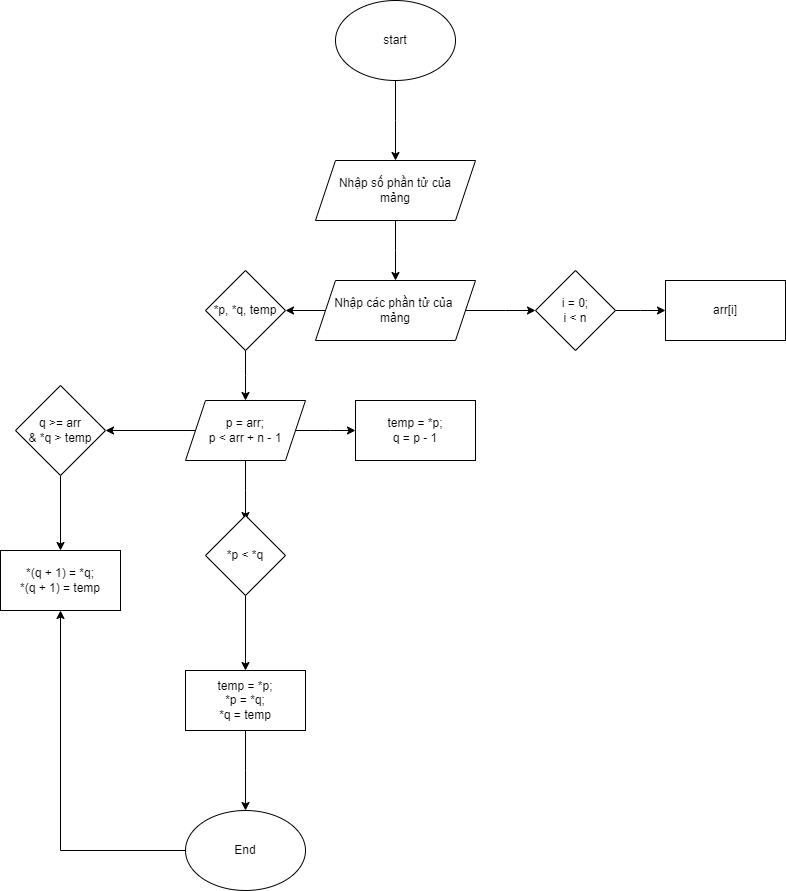

The diagram above was exported from draw.io. Its source (the exported page's mxGraphModel, read from the mxfile embedded in the PNG):
<mxGraphModel dx="2117" dy="566" grid="1" gridSize="10" guides="1" tooltips="1" connect="1" arrows="1" fold="1" page="1" pageScale="1" pageWidth="827" pageHeight="1169" math="0" shadow="0">
  <root>
    <mxCell id="WIyWlLk6GJQsqaUBKTNV-0" />
    <mxCell id="WIyWlLk6GJQsqaUBKTNV-1" parent="WIyWlLk6GJQsqaUBKTNV-0" />
    <mxCell id="wvpbVVQ1NlB7ZtTx-Rao-1" style="edgeStyle=orthogonalEdgeStyle;rounded=0;orthogonalLoop=1;jettySize=auto;html=1;" edge="1" parent="WIyWlLk6GJQsqaUBKTNV-1" source="wvpbVVQ1NlB7ZtTx-Rao-0">
      <mxGeometry relative="1" as="geometry">
        <mxPoint x="170" y="190" as="targetPoint" />
      </mxGeometry>
    </mxCell>
    <mxCell id="wvpbVVQ1NlB7ZtTx-Rao-0" value="start" style="ellipse;whiteSpace=wrap;html=1;" vertex="1" parent="WIyWlLk6GJQsqaUBKTNV-1">
      <mxGeometry x="110" y="30" width="120" height="80" as="geometry" />
    </mxCell>
    <mxCell id="wvpbVVQ1NlB7ZtTx-Rao-3" style="edgeStyle=orthogonalEdgeStyle;rounded=0;orthogonalLoop=1;jettySize=auto;html=1;" edge="1" parent="WIyWlLk6GJQsqaUBKTNV-1" source="wvpbVVQ1NlB7ZtTx-Rao-2">
      <mxGeometry relative="1" as="geometry">
        <mxPoint x="170" y="310" as="targetPoint" />
      </mxGeometry>
    </mxCell>
    <mxCell id="wvpbVVQ1NlB7ZtTx-Rao-2" value="Nhập số phần tử của&lt;br&gt;mảng" style="shape=parallelogram;perimeter=parallelogramPerimeter;whiteSpace=wrap;html=1;fixedSize=1;" vertex="1" parent="WIyWlLk6GJQsqaUBKTNV-1">
      <mxGeometry x="90" y="190" width="160" height="60" as="geometry" />
    </mxCell>
    <mxCell id="wvpbVVQ1NlB7ZtTx-Rao-5" style="edgeStyle=orthogonalEdgeStyle;rounded=0;orthogonalLoop=1;jettySize=auto;html=1;" edge="1" parent="WIyWlLk6GJQsqaUBKTNV-1" source="wvpbVVQ1NlB7ZtTx-Rao-4">
      <mxGeometry relative="1" as="geometry">
        <mxPoint x="310" y="340" as="targetPoint" />
      </mxGeometry>
    </mxCell>
    <mxCell id="wvpbVVQ1NlB7ZtTx-Rao-11" style="edgeStyle=orthogonalEdgeStyle;rounded=0;orthogonalLoop=1;jettySize=auto;html=1;" edge="1" parent="WIyWlLk6GJQsqaUBKTNV-1" source="wvpbVVQ1NlB7ZtTx-Rao-4" target="wvpbVVQ1NlB7ZtTx-Rao-12">
      <mxGeometry relative="1" as="geometry">
        <mxPoint x="20" y="340" as="targetPoint" />
      </mxGeometry>
    </mxCell>
    <mxCell id="wvpbVVQ1NlB7ZtTx-Rao-4" value="Nhập các phần tử của&amp;nbsp;&lt;br&gt;mảng" style="shape=parallelogram;perimeter=parallelogramPerimeter;whiteSpace=wrap;html=1;fixedSize=1;" vertex="1" parent="WIyWlLk6GJQsqaUBKTNV-1">
      <mxGeometry x="90" y="310" width="160" height="60" as="geometry" />
    </mxCell>
    <mxCell id="wvpbVVQ1NlB7ZtTx-Rao-9" style="edgeStyle=orthogonalEdgeStyle;rounded=0;orthogonalLoop=1;jettySize=auto;html=1;" edge="1" parent="WIyWlLk6GJQsqaUBKTNV-1" source="wvpbVVQ1NlB7ZtTx-Rao-6">
      <mxGeometry relative="1" as="geometry">
        <mxPoint x="440" y="340" as="targetPoint" />
      </mxGeometry>
    </mxCell>
    <mxCell id="wvpbVVQ1NlB7ZtTx-Rao-6" value="i = 0;&lt;br&gt;i &amp;lt; n" style="rhombus;whiteSpace=wrap;html=1;" vertex="1" parent="WIyWlLk6GJQsqaUBKTNV-1">
      <mxGeometry x="310" y="300" width="80" height="80" as="geometry" />
    </mxCell>
    <mxCell id="wvpbVVQ1NlB7ZtTx-Rao-10" value="arr[i]" style="rounded=0;whiteSpace=wrap;html=1;" vertex="1" parent="WIyWlLk6GJQsqaUBKTNV-1">
      <mxGeometry x="440" y="310" width="120" height="60" as="geometry" />
    </mxCell>
    <mxCell id="wvpbVVQ1NlB7ZtTx-Rao-13" style="edgeStyle=orthogonalEdgeStyle;rounded=0;orthogonalLoop=1;jettySize=auto;html=1;" edge="1" parent="WIyWlLk6GJQsqaUBKTNV-1" source="wvpbVVQ1NlB7ZtTx-Rao-12">
      <mxGeometry relative="1" as="geometry">
        <mxPoint x="20" y="430" as="targetPoint" />
      </mxGeometry>
    </mxCell>
    <mxCell id="wvpbVVQ1NlB7ZtTx-Rao-12" value="*p, *q, temp" style="rhombus;whiteSpace=wrap;html=1;" vertex="1" parent="WIyWlLk6GJQsqaUBKTNV-1">
      <mxGeometry x="-20" y="300" width="80" height="80" as="geometry" />
    </mxCell>
    <mxCell id="wvpbVVQ1NlB7ZtTx-Rao-16" style="edgeStyle=orthogonalEdgeStyle;rounded=0;orthogonalLoop=1;jettySize=auto;html=1;" edge="1" parent="WIyWlLk6GJQsqaUBKTNV-1" source="wvpbVVQ1NlB7ZtTx-Rao-14">
      <mxGeometry relative="1" as="geometry">
        <mxPoint x="20" y="550" as="targetPoint" />
      </mxGeometry>
    </mxCell>
    <mxCell id="wvpbVVQ1NlB7ZtTx-Rao-22" style="edgeStyle=orthogonalEdgeStyle;rounded=0;orthogonalLoop=1;jettySize=auto;html=1;" edge="1" parent="WIyWlLk6GJQsqaUBKTNV-1" source="wvpbVVQ1NlB7ZtTx-Rao-14">
      <mxGeometry relative="1" as="geometry">
        <mxPoint x="130" y="460" as="targetPoint" />
      </mxGeometry>
    </mxCell>
    <mxCell id="wvpbVVQ1NlB7ZtTx-Rao-24" style="edgeStyle=orthogonalEdgeStyle;rounded=0;orthogonalLoop=1;jettySize=auto;html=1;" edge="1" parent="WIyWlLk6GJQsqaUBKTNV-1" source="wvpbVVQ1NlB7ZtTx-Rao-14">
      <mxGeometry relative="1" as="geometry">
        <mxPoint x="-120" y="460" as="targetPoint" />
      </mxGeometry>
    </mxCell>
    <mxCell id="wvpbVVQ1NlB7ZtTx-Rao-14" value="p = arr;&lt;br&gt;p &amp;lt; arr + n - 1" style="shape=parallelogram;perimeter=parallelogramPerimeter;whiteSpace=wrap;html=1;fixedSize=1;" vertex="1" parent="WIyWlLk6GJQsqaUBKTNV-1">
      <mxGeometry x="-40" y="430" width="120" height="60" as="geometry" />
    </mxCell>
    <mxCell id="wvpbVVQ1NlB7ZtTx-Rao-21" style="edgeStyle=orthogonalEdgeStyle;rounded=0;orthogonalLoop=1;jettySize=auto;html=1;entryX=0.5;entryY=0;entryDx=0;entryDy=0;" edge="1" parent="WIyWlLk6GJQsqaUBKTNV-1" source="wvpbVVQ1NlB7ZtTx-Rao-17" target="wvpbVVQ1NlB7ZtTx-Rao-19">
      <mxGeometry relative="1" as="geometry" />
    </mxCell>
    <mxCell id="wvpbVVQ1NlB7ZtTx-Rao-17" value="*p &amp;lt; *q" style="rhombus;whiteSpace=wrap;html=1;" vertex="1" parent="WIyWlLk6GJQsqaUBKTNV-1">
      <mxGeometry x="-20" y="545" width="80" height="80" as="geometry" />
    </mxCell>
    <mxCell id="wvpbVVQ1NlB7ZtTx-Rao-28" style="edgeStyle=orthogonalEdgeStyle;rounded=0;orthogonalLoop=1;jettySize=auto;html=1;" edge="1" parent="WIyWlLk6GJQsqaUBKTNV-1" source="wvpbVVQ1NlB7ZtTx-Rao-19">
      <mxGeometry relative="1" as="geometry">
        <mxPoint x="20" y="840" as="targetPoint" />
      </mxGeometry>
    </mxCell>
    <mxCell id="wvpbVVQ1NlB7ZtTx-Rao-19" value="temp = *p;&lt;br&gt;*p = *q;&lt;br&gt;*q = temp" style="rounded=0;whiteSpace=wrap;html=1;" vertex="1" parent="WIyWlLk6GJQsqaUBKTNV-1">
      <mxGeometry x="-40" y="700" width="120" height="60" as="geometry" />
    </mxCell>
    <mxCell id="wvpbVVQ1NlB7ZtTx-Rao-23" value="temp = *p;&lt;br&gt;q = p - 1" style="rounded=0;whiteSpace=wrap;html=1;" vertex="1" parent="WIyWlLk6GJQsqaUBKTNV-1">
      <mxGeometry x="130" y="430" width="120" height="60" as="geometry" />
    </mxCell>
    <mxCell id="wvpbVVQ1NlB7ZtTx-Rao-26" style="edgeStyle=orthogonalEdgeStyle;rounded=0;orthogonalLoop=1;jettySize=auto;html=1;" edge="1" parent="WIyWlLk6GJQsqaUBKTNV-1" source="wvpbVVQ1NlB7ZtTx-Rao-25">
      <mxGeometry relative="1" as="geometry">
        <mxPoint x="-165" y="580" as="targetPoint" />
      </mxGeometry>
    </mxCell>
    <mxCell id="wvpbVVQ1NlB7ZtTx-Rao-25" value="q &amp;gt;= arr&lt;br&gt;&amp;amp; *q &amp;gt; temp" style="rhombus;whiteSpace=wrap;html=1;" vertex="1" parent="WIyWlLk6GJQsqaUBKTNV-1">
      <mxGeometry x="-210" y="415" width="90" height="90" as="geometry" />
    </mxCell>
    <mxCell id="wvpbVVQ1NlB7ZtTx-Rao-27" value="*(q + 1) = *q;&lt;br&gt;*(q + 1) = temp" style="rounded=0;whiteSpace=wrap;html=1;" vertex="1" parent="WIyWlLk6GJQsqaUBKTNV-1">
      <mxGeometry x="-225" y="580" width="120" height="60" as="geometry" />
    </mxCell>
    <mxCell id="wvpbVVQ1NlB7ZtTx-Rao-30" style="edgeStyle=orthogonalEdgeStyle;rounded=0;orthogonalLoop=1;jettySize=auto;html=1;entryX=0.5;entryY=1;entryDx=0;entryDy=0;" edge="1" parent="WIyWlLk6GJQsqaUBKTNV-1" source="wvpbVVQ1NlB7ZtTx-Rao-29" target="wvpbVVQ1NlB7ZtTx-Rao-27">
      <mxGeometry relative="1" as="geometry" />
    </mxCell>
    <mxCell id="wvpbVVQ1NlB7ZtTx-Rao-29" value="End" style="ellipse;whiteSpace=wrap;html=1;" vertex="1" parent="WIyWlLk6GJQsqaUBKTNV-1">
      <mxGeometry x="-40" y="840" width="120" height="80" as="geometry" />
    </mxCell>
  </root>
</mxGraphModel>